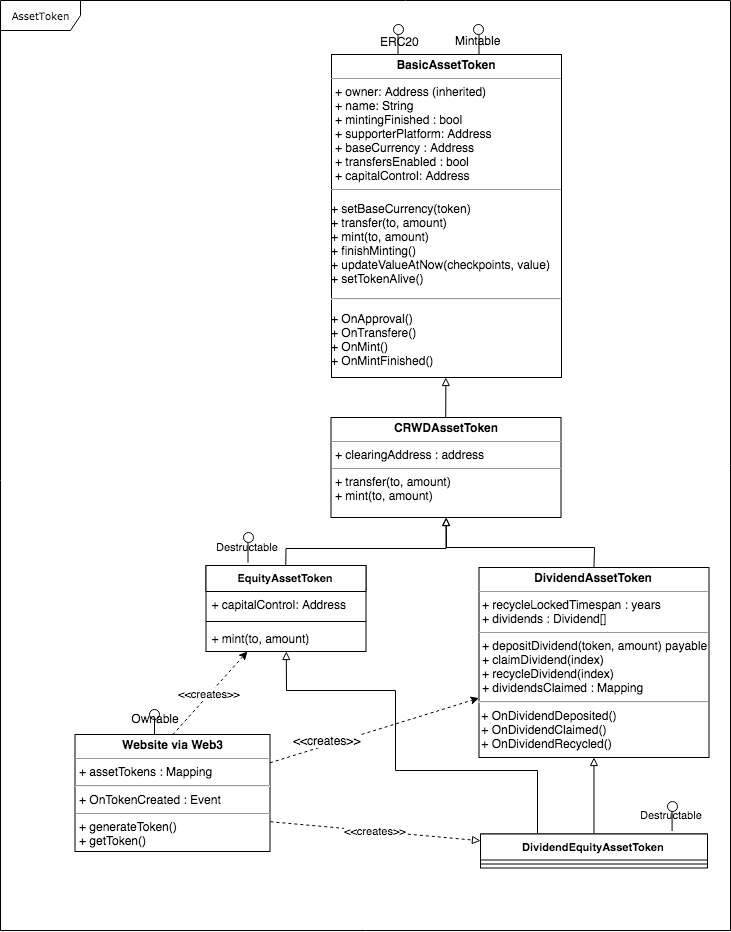

The diagram above was exported from draw.io. Its source (the exported page's mxGraphModel, read from the mxfile embedded in the PNG):
<mxGraphModel dx="928" dy="507" grid="1" gridSize="10" guides="1" tooltips="1" connect="1" arrows="1" fold="1" page="1" pageScale="1" pageWidth="850" pageHeight="1100" background="#ffffff" math="0" shadow="0">
  <root>
    <mxCell id="0" />
    <mxCell id="1" parent="0" />
    <mxCell id="17acba5748e5396b-1" value="AssetToken" style="shape=umlFrame;whiteSpace=wrap;html=1;rounded=0;shadow=0;comic=0;labelBackgroundColor=none;strokeColor=#000000;strokeWidth=1;fillColor=#ffffff;fontFamily=Verdana;fontSize=10;fontColor=#000000;align=center;width=80;height=30;" parent="1" vertex="1">
      <mxGeometry x="55" y="140" width="730" height="930" as="geometry" />
    </mxCell>
    <mxCell id="2" value="&amp;lt;&amp;lt;creates&amp;gt;&amp;gt;" style="endArrow=classic;html=1;fontSize=12;dashed=1;" parent="1" source="5d2195bd80daf111-15" target="45" edge="1">
      <mxGeometry x="-0.4326" y="4" width="50" height="50" relative="1" as="geometry">
        <mxPoint x="322" y="935.8303886925796" as="sourcePoint" />
        <mxPoint x="664" y="727" as="targetPoint" />
        <Array as="points" />
        <mxPoint x="-1" as="offset" />
      </mxGeometry>
    </mxCell>
    <mxCell id="7" value="" style="shape=lollipop;direction=south;html=1;fontSize=12;rotation=-90;" parent="1" vertex="1">
      <mxGeometry x="437.5" y="174" width="30" height="10" as="geometry" />
    </mxCell>
    <mxCell id="10" value="" style="shape=lollipop;direction=south;html=1;fontSize=12;rotation=-90;" parent="1" vertex="1">
      <mxGeometry x="518.5" y="174" width="30" height="10" as="geometry" />
    </mxCell>
    <mxCell id="49" style="edgeStyle=none;rounded=0;html=1;exitX=0.5;exitY=0;startArrow=none;startFill=0;endArrow=block;endFill=0;jettySize=auto;orthogonalLoop=1;strokeColor=#000000;fontSize=11;" parent="1" source="45" target="47" edge="1">
      <mxGeometry relative="1" as="geometry">
        <Array as="points">
          <mxPoint x="649" y="687" />
          <mxPoint x="501" y="687" />
        </Array>
      </mxGeometry>
    </mxCell>
    <mxCell id="45" value="&lt;p style=&quot;margin: 0px ; margin-top: 4px ; text-align: center&quot;&gt;&lt;b&gt;DividendAssetToken&lt;/b&gt;&lt;/p&gt;&lt;hr size=&quot;1&quot;&gt;&lt;p style=&quot;margin: 0px ; margin-left: 4px&quot;&gt;+ recycleLockedTimespan : years&lt;br&gt;+&amp;nbsp;&lt;span&gt;dividends : Dividend[]&lt;/span&gt;&lt;/p&gt;&lt;hr size=&quot;1&quot;&gt;&lt;p style=&quot;margin: 0px ; margin-left: 4px&quot;&gt;+&amp;nbsp;&lt;span&gt;depositDividend&lt;/span&gt;&lt;span&gt;(token, amount)&amp;nbsp;&lt;/span&gt;&lt;span&gt;payable&lt;/span&gt;&lt;/p&gt;&lt;p style=&quot;margin: 0px ; margin-left: 4px&quot;&gt;&lt;span&gt;+&amp;nbsp;&lt;/span&gt;&lt;span&gt;claimDividend(index)&lt;/span&gt;&lt;/p&gt;&lt;p style=&quot;margin: 0px ; margin-left: 4px&quot;&gt;&lt;span&gt;+ recycleDividend(index)&lt;/span&gt;&lt;/p&gt;&lt;p style=&quot;margin: 0px ; margin-left: 4px&quot;&gt;&lt;span&gt;+&amp;nbsp;&lt;/span&gt;&lt;span&gt;dividendsClaimed : Mapping&lt;/span&gt;&lt;/p&gt;&lt;hr&gt;&amp;nbsp;+ On&lt;span&gt;DividendDeposited()&lt;br&gt;&amp;nbsp;+ On&lt;/span&gt;&lt;span&gt;DividendClaimed()&lt;br&gt;&amp;nbsp;+ On&lt;/span&gt;&lt;span&gt;DividendRecycled()&lt;/span&gt;" style="verticalAlign=top;align=left;overflow=fill;fontSize=12;fontFamily=Helvetica;html=1;rounded=0;shadow=0;comic=0;labelBackgroundColor=none;strokeColor=#000000;strokeWidth=1;fillColor=#ffffff;" parent="1" vertex="1">
      <mxGeometry x="533.5" y="707" width="230" height="190" as="geometry" />
    </mxCell>
    <mxCell id="48" style="edgeStyle=none;rounded=0;html=1;exitX=0.5;exitY=0;startArrow=none;startFill=0;endArrow=block;endFill=0;jettySize=auto;orthogonalLoop=1;strokeColor=#000000;fontSize=11;" parent="1" source="47" target="5d2195bd80daf111-19" edge="1">
      <mxGeometry relative="1" as="geometry" />
    </mxCell>
    <mxCell id="47" value="&lt;p style=&quot;margin: 0px ; margin-top: 4px ; text-align: center&quot;&gt;&lt;b&gt;CRWDAssetToken&lt;/b&gt;&lt;/p&gt;&lt;hr size=&quot;1&quot;&gt;&lt;p style=&quot;margin: 0px ; margin-left: 4px&quot;&gt;+ clearingAddress : address&lt;br&gt;&lt;/p&gt;&lt;hr size=&quot;1&quot;&gt;&lt;p style=&quot;margin: 0px ; margin-left: 4px&quot;&gt;+&amp;nbsp;&lt;span&gt;transfer(to, amount)&lt;/span&gt;&lt;/p&gt;&lt;p style=&quot;margin: 0px ; margin-left: 4px&quot;&gt;&lt;span&gt;+&amp;nbsp;&lt;/span&gt;&lt;span&gt;mint(to, amount)&lt;/span&gt;&lt;/p&gt;" style="verticalAlign=top;align=left;overflow=fill;fontSize=12;fontFamily=Helvetica;html=1;rounded=0;shadow=0;comic=0;labelBackgroundColor=none;strokeColor=#000000;strokeWidth=1;fillColor=#ffffff;" parent="1" vertex="1">
      <mxGeometry x="385.5" y="557" width="230" height="100" as="geometry" />
    </mxCell>
    <mxCell id="51" value="" style="group" parent="1" vertex="1" connectable="0">
      <mxGeometry x="130" y="854.5" width="195" height="143" as="geometry" />
    </mxCell>
    <mxCell id="12" value="" style="shape=lollipop;direction=south;html=1;fontSize=12;rotation=-90;" parent="51" vertex="1">
      <mxGeometry x="64" y="4" width="30" height="10" as="geometry" />
    </mxCell>
    <mxCell id="50" value="" style="group" parent="51" vertex="1" connectable="0">
      <mxGeometry x="-0.5" y="-6.5" width="195" height="143" as="geometry" />
    </mxCell>
    <mxCell id="5d2195bd80daf111-15" value="&lt;p style=&quot;margin: 0px ; margin-top: 4px ; text-align: center&quot;&gt;&lt;b&gt;Website via Web3&lt;/b&gt;&lt;/p&gt;&lt;hr size=&quot;1&quot;&gt;&lt;p style=&quot;margin: 0px ; margin-left: 4px&quot;&gt;+ assetTokens : Mapping&lt;/p&gt;&lt;hr&gt;&lt;p style=&quot;margin: 0px ; margin-left: 4px&quot;&gt;+ OnTokenCreated : Event&lt;/p&gt;&lt;hr size=&quot;1&quot;&gt;&lt;p style=&quot;margin: 0px ; margin-left: 4px&quot;&gt;+&amp;nbsp;&lt;span&gt;generateToken()&lt;/span&gt;&lt;/p&gt;&lt;p style=&quot;margin: 0px ; margin-left: 4px&quot;&gt;&lt;span&gt;+ getToken()&lt;/span&gt;&lt;/p&gt;" style="verticalAlign=top;align=left;overflow=fill;fontSize=12;fontFamily=Helvetica;html=1;rounded=0;shadow=0;comic=0;labelBackgroundColor=none;strokeColor=#000000;strokeWidth=1;fillColor=#ffffff;" parent="50" vertex="1">
      <mxGeometry y="26" width="195" height="117" as="geometry" />
    </mxCell>
    <mxCell id="13" value="Ownable" style="text;html=1;strokeColor=none;fillColor=none;align=center;verticalAlign=middle;whiteSpace=wrap;rounded=0;fontSize=12;" parent="50" vertex="1">
      <mxGeometry x="60" width="40" height="20" as="geometry" />
    </mxCell>
    <mxCell id="57" style="edgeStyle=none;rounded=0;html=1;exitX=0.5;exitY=0;startArrow=none;startFill=0;endArrow=block;endFill=0;jettySize=auto;orthogonalLoop=1;strokeColor=#000000;fontSize=11;" parent="1" source="53" target="47" edge="1">
      <mxGeometry relative="1" as="geometry">
        <Array as="points">
          <mxPoint x="340.5" y="688" />
          <mxPoint x="500.5" y="688" />
        </Array>
      </mxGeometry>
    </mxCell>
    <mxCell id="63" value="" style="group" parent="1" vertex="1" connectable="0">
      <mxGeometry x="386" y="167" width="230" height="373" as="geometry" />
    </mxCell>
    <mxCell id="5d2195bd80daf111-19" value="&lt;p style=&quot;margin: 0px ; margin-top: 4px ; text-align: center&quot;&gt;&lt;b&gt;BasicAssetToken&lt;/b&gt;&lt;/p&gt;&lt;hr size=&quot;1&quot;&gt;&lt;p style=&quot;margin: 0px ; margin-left: 4px&quot;&gt;+ owner: Address (inherited)&lt;br&gt;&lt;/p&gt;&lt;p style=&quot;margin: 0px ; margin-left: 4px&quot;&gt;+&amp;nbsp;&lt;span&gt;name: String&lt;/span&gt;&lt;/p&gt;&lt;p style=&quot;margin: 0px ; margin-left: 4px&quot;&gt;&lt;span&gt;+&amp;nbsp;&lt;/span&gt;&lt;span&gt;mintingFinished : bool&lt;/span&gt;&lt;/p&gt;&lt;p style=&quot;margin: 0px ; margin-left: 4px&quot;&gt;&lt;span&gt;+&amp;nbsp;&lt;/span&gt;&lt;span&gt;supporterPlatform: Address&lt;/span&gt;&lt;/p&gt;&lt;p style=&quot;margin: 0px ; margin-left: 4px&quot;&gt;&lt;span&gt;+&amp;nbsp;&lt;/span&gt;&lt;span&gt;baseCurrency : Address&lt;/span&gt;&lt;/p&gt;&lt;p style=&quot;margin: 0px ; margin-left: 4px&quot;&gt;&lt;span&gt;+&amp;nbsp;&lt;/span&gt;&lt;span&gt;transfersEnabled : bool&lt;br&gt;&lt;/span&gt;&lt;/p&gt;&lt;p style=&quot;margin: 0px ; margin-left: 4px&quot;&gt;+&amp;nbsp;capitalControl: Address&lt;span&gt;&lt;br&gt;&lt;/span&gt;&lt;/p&gt;&lt;hr size=&quot;1&quot;&gt;&lt;p&gt;+&amp;nbsp;&lt;span&gt;setBaseCurrency(token)&lt;br&gt;+ transfer(to, amount)&lt;br&gt;+ mint(to, amount)&lt;br&gt;+&amp;nbsp;&lt;/span&gt;&lt;span&gt;finishMinting()&lt;br&gt;+&amp;nbsp;&lt;/span&gt;&lt;span&gt;updateValueAtNow&lt;/span&gt;&lt;span&gt;(&lt;/span&gt;&lt;span&gt;checkpoints, v&lt;/span&gt;&lt;span&gt;alue)&lt;br&gt;+ setTokenAlive()&lt;/span&gt;&lt;/p&gt;&lt;hr&gt;&lt;p&gt;&lt;span&gt;+ On&lt;/span&gt;&lt;span&gt;Approval&lt;/span&gt;&lt;span&gt;()&lt;br&gt;&lt;/span&gt;&lt;span&gt;+ OnTransfere&lt;/span&gt;&lt;span&gt;()&lt;br&gt;&lt;/span&gt;&lt;span&gt;+ OnMint()&lt;br&gt;&lt;/span&gt;&lt;span&gt;+ OnMintFinished()&lt;/span&gt;&lt;br&gt;&lt;/p&gt;" style="verticalAlign=top;align=left;overflow=fill;fontSize=12;fontFamily=Helvetica;html=1;rounded=0;shadow=0;comic=0;labelBackgroundColor=none;strokeColor=#000000;strokeWidth=1;fillColor=#ffffff;" parent="63" vertex="1">
      <mxGeometry y="27" width="230" height="323" as="geometry" />
    </mxCell>
    <mxCell id="8" value="ERC20" style="text;html=1;fontSize=12;" parent="63" vertex="1">
      <mxGeometry x="47" y="1.0332409972299168" width="65" height="30.997229916897503" as="geometry" />
    </mxCell>
    <mxCell id="11" value="Mintable" style="text;html=1;fontSize=12;" parent="63" vertex="1">
      <mxGeometry x="122" width="65" height="30.997229916897503" as="geometry" />
    </mxCell>
    <mxCell id="64" value="&amp;lt;&amp;lt;creates&amp;gt;&amp;gt;" style="edgeStyle=none;rounded=0;html=1;exitX=0.5;exitY=0;startArrow=none;startFill=0;endArrow=classic;endFill=1;jettySize=auto;orthogonalLoop=1;strokeColor=#000000;fontSize=11;dashed=1;" parent="1" source="5d2195bd80daf111-15" target="53" edge="1">
      <mxGeometry relative="1" as="geometry" />
    </mxCell>
    <mxCell id="66" value="" style="group" parent="1" vertex="1" connectable="0">
      <mxGeometry x="260.5" y="672" width="160" height="119" as="geometry" />
    </mxCell>
    <mxCell id="53" value="EquityAssetToken" style="swimlane;fontStyle=1;align=center;verticalAlign=top;childLayout=stackLayout;horizontal=1;startSize=26;horizontalStack=0;resizeParent=1;resizeParentMax=0;resizeLast=0;collapsible=1;marginBottom=0;swimlaneFillColor=#ffffff;labelBackgroundColor=none;strokeColor=#000000;fillColor=#FFFFFF;fontSize=11;" parent="66" vertex="1">
      <mxGeometry y="33" width="160" height="86" as="geometry" />
    </mxCell>
    <mxCell id="54" value="+ capitalControl: Address&#10;" style="text;strokeColor=none;fillColor=none;align=left;verticalAlign=top;spacingLeft=4;spacingRight=4;overflow=hidden;rotatable=0;points=[[0,0.5],[1,0.5]];portConstraint=eastwest;" parent="53" vertex="1">
      <mxGeometry y="26" width="160" height="26" as="geometry" />
    </mxCell>
    <mxCell id="55" value="" style="line;strokeWidth=1;fillColor=none;align=left;verticalAlign=middle;spacingTop=-1;spacingLeft=3;spacingRight=3;rotatable=0;labelPosition=right;points=[];portConstraint=eastwest;" parent="53" vertex="1">
      <mxGeometry y="52" width="160" height="8" as="geometry" />
    </mxCell>
    <mxCell id="56" value="+ mint(to, amount)" style="text;strokeColor=none;fillColor=none;align=left;verticalAlign=top;spacingLeft=4;spacingRight=4;overflow=hidden;rotatable=0;points=[[0,0.5],[1,0.5]];portConstraint=eastwest;" parent="53" vertex="1">
      <mxGeometry y="60" width="160" height="26" as="geometry" />
    </mxCell>
    <mxCell id="65" value="Destructable" style="shape=lollipop;direction=east;html=1;labelBackgroundColor=none;strokeColor=#000000;fillColor=#FFFFFF;fontSize=11;align=center;" parent="66" vertex="1">
      <mxGeometry x="37" width="10" height="30" as="geometry" />
    </mxCell>
    <mxCell id="67" value="" style="group" parent="1" vertex="1" connectable="0">
      <mxGeometry x="535" y="940.5" width="227" height="119" as="geometry" />
    </mxCell>
    <mxCell id="68" value="DividendEquityAssetToken" style="swimlane;fontStyle=1;align=center;verticalAlign=top;childLayout=stackLayout;horizontal=1;startSize=26;horizontalStack=0;resizeParent=1;resizeParentMax=0;resizeLast=0;collapsible=1;marginBottom=0;swimlaneFillColor=#ffffff;labelBackgroundColor=none;strokeColor=#000000;fillColor=#FFFFFF;fontSize=11;" parent="67" vertex="1">
      <mxGeometry y="33" width="227" height="34" as="geometry" />
    </mxCell>
    <mxCell id="70" value="" style="line;strokeWidth=1;fillColor=none;align=left;verticalAlign=middle;spacingTop=-1;spacingLeft=3;spacingRight=3;rotatable=0;labelPosition=right;points=[];portConstraint=eastwest;" parent="68" vertex="1">
      <mxGeometry y="26" width="227" height="8" as="geometry" />
    </mxCell>
    <mxCell id="72" value="Destructable" style="shape=lollipop;direction=east;html=1;labelBackgroundColor=none;strokeColor=#000000;fillColor=#FFFFFF;fontSize=11;align=center;" parent="67" vertex="1">
      <mxGeometry x="184.49375" width="14.1875" height="30" as="geometry" />
    </mxCell>
    <mxCell id="73" style="edgeStyle=none;rounded=0;html=1;exitX=0.5;exitY=0;startArrow=none;startFill=0;endArrow=block;endFill=0;jettySize=auto;orthogonalLoop=1;strokeColor=#000000;fontSize=11;" parent="1" source="68" target="45" edge="1">
      <mxGeometry relative="1" as="geometry" />
    </mxCell>
    <mxCell id="74" value="&amp;lt;&amp;lt;creates&amp;gt;&amp;gt;" style="edgeStyle=none;rounded=0;html=1;exitX=1;exitY=0.75;startArrow=none;startFill=0;endArrow=block;endFill=0;jettySize=auto;orthogonalLoop=1;strokeColor=#000000;fontSize=11;dashed=1;" parent="1" source="5d2195bd80daf111-15" target="68" edge="1">
      <mxGeometry relative="1" as="geometry" />
    </mxCell>
    <mxCell id="76" style="edgeStyle=none;rounded=0;html=1;exitX=0.25;exitY=0;startArrow=none;startFill=0;endArrow=block;endFill=0;jettySize=auto;orthogonalLoop=1;strokeColor=#000000;fontSize=11;" parent="1" source="68" target="53" edge="1">
      <mxGeometry relative="1" as="geometry">
        <Array as="points">
          <mxPoint x="592" y="910" />
          <mxPoint x="450" y="910" />
          <mxPoint x="450" y="830" />
          <mxPoint x="341" y="830" />
        </Array>
      </mxGeometry>
    </mxCell>
  </root>
</mxGraphModel>